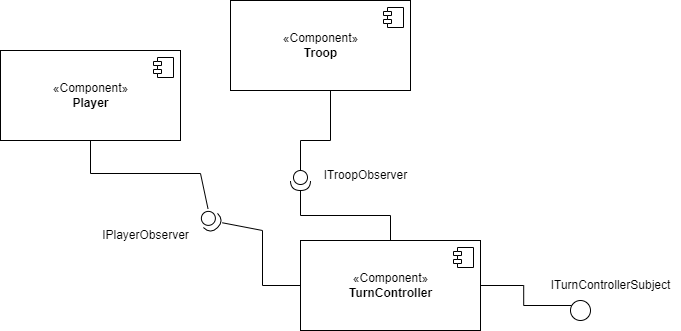

The diagram above was exported from draw.io. Its source (the exported page's mxGraphModel, read from the mxfile embedded in the PNG):
<mxGraphModel dx="1422" dy="705" grid="1" gridSize="10" guides="1" tooltips="1" connect="1" arrows="1" fold="1" page="1" pageScale="1" pageWidth="827" pageHeight="1169" math="0" shadow="0">
  <root>
    <mxCell id="0" />
    <mxCell id="1" parent="0" />
    <mxCell id="EaqRycWluV7giiKk-D6r-4" style="edgeStyle=orthogonalEdgeStyle;rounded=0;orthogonalLoop=1;jettySize=auto;html=1;entryX=0.5;entryY=0;entryDx=0;entryDy=0;endArrow=none;endFill=0;" edge="1" parent="1" source="EaqRycWluV7giiKk-D6r-1" target="EaqRycWluV7giiKk-D6r-3">
      <mxGeometry relative="1" as="geometry" />
    </mxCell>
    <mxCell id="EaqRycWluV7giiKk-D6r-1" value="«Component»&lt;br&gt;&lt;b&gt;TurnController&lt;/b&gt;" style="html=1;dropTarget=0;" vertex="1" parent="1">
      <mxGeometry x="370" y="290" width="180" height="90" as="geometry" />
    </mxCell>
    <mxCell id="EaqRycWluV7giiKk-D6r-2" value="" style="shape=module;jettyWidth=8;jettyHeight=4;" vertex="1" parent="EaqRycWluV7giiKk-D6r-1">
      <mxGeometry x="1" width="20" height="20" relative="1" as="geometry">
        <mxPoint x="-27" y="7" as="offset" />
      </mxGeometry>
    </mxCell>
    <mxCell id="EaqRycWluV7giiKk-D6r-3" value="" style="ellipse;whiteSpace=wrap;html=1;aspect=fixed;rotation=-60;" vertex="1" parent="1">
      <mxGeometry x="640" y="350" width="20" height="20" as="geometry" />
    </mxCell>
    <mxCell id="EaqRycWluV7giiKk-D6r-5" value="ITurnControllerSubject" style="text;html=1;align=center;verticalAlign=middle;resizable=0;points=[];autosize=1;strokeColor=none;fillColor=none;" vertex="1" parent="1">
      <mxGeometry x="610" y="320" width="140" height="30" as="geometry" />
    </mxCell>
    <mxCell id="EaqRycWluV7giiKk-D6r-14" style="edgeStyle=orthogonalEdgeStyle;rounded=0;orthogonalLoop=1;jettySize=auto;html=1;entryX=0;entryY=0.5;entryDx=0;entryDy=0;endArrow=none;endFill=0;" edge="1" parent="1" source="EaqRycWluV7giiKk-D6r-6" target="EaqRycWluV7giiKk-D6r-1">
      <mxGeometry relative="1" as="geometry">
        <Array as="points">
          <mxPoint x="332" y="280" />
          <mxPoint x="332" y="335" />
        </Array>
      </mxGeometry>
    </mxCell>
    <mxCell id="EaqRycWluV7giiKk-D6r-15" style="edgeStyle=orthogonalEdgeStyle;rounded=0;orthogonalLoop=1;jettySize=auto;html=1;endArrow=none;endFill=0;" edge="1" parent="1" source="EaqRycWluV7giiKk-D6r-6">
      <mxGeometry relative="1" as="geometry">
        <mxPoint x="230" y="190" as="targetPoint" />
        <Array as="points">
          <mxPoint x="270" y="223" />
          <mxPoint x="160" y="223" />
          <mxPoint x="160" y="190" />
        </Array>
      </mxGeometry>
    </mxCell>
    <mxCell id="EaqRycWluV7giiKk-D6r-6" value="" style="shape=providedRequiredInterface;html=1;verticalLabelPosition=bottom;sketch=0;rotation=45;" vertex="1" parent="1">
      <mxGeometry x="270" y="260" width="20" height="20" as="geometry" />
    </mxCell>
    <mxCell id="EaqRycWluV7giiKk-D6r-7" value="IPlayerObserver" style="text;html=1;align=center;verticalAlign=middle;resizable=0;points=[];autosize=1;strokeColor=none;fillColor=none;" vertex="1" parent="1">
      <mxGeometry x="160" y="270" width="110" height="30" as="geometry" />
    </mxCell>
    <mxCell id="EaqRycWluV7giiKk-D6r-13" style="edgeStyle=orthogonalEdgeStyle;rounded=0;orthogonalLoop=1;jettySize=auto;html=1;entryX=0.5;entryY=0;entryDx=0;entryDy=0;endArrow=none;endFill=0;" edge="1" parent="1" source="EaqRycWluV7giiKk-D6r-9" target="EaqRycWluV7giiKk-D6r-1">
      <mxGeometry relative="1" as="geometry" />
    </mxCell>
    <mxCell id="EaqRycWluV7giiKk-D6r-18" style="edgeStyle=orthogonalEdgeStyle;rounded=0;orthogonalLoop=1;jettySize=auto;html=1;endArrow=none;endFill=0;" edge="1" parent="1" source="EaqRycWluV7giiKk-D6r-9">
      <mxGeometry relative="1" as="geometry">
        <mxPoint x="400" y="130" as="targetPoint" />
        <Array as="points">
          <mxPoint x="370" y="190" />
          <mxPoint x="400" y="190" />
        </Array>
      </mxGeometry>
    </mxCell>
    <mxCell id="EaqRycWluV7giiKk-D6r-9" value="" style="shape=providedRequiredInterface;html=1;verticalLabelPosition=bottom;sketch=0;rotation=90;" vertex="1" parent="1">
      <mxGeometry x="360" y="220" width="20" height="20" as="geometry" />
    </mxCell>
    <mxCell id="EaqRycWluV7giiKk-D6r-10" value="ITroopObserver" style="text;html=1;align=center;verticalAlign=middle;resizable=0;points=[];autosize=1;strokeColor=none;fillColor=none;" vertex="1" parent="1">
      <mxGeometry x="380" y="210" width="110" height="30" as="geometry" />
    </mxCell>
    <mxCell id="EaqRycWluV7giiKk-D6r-16" value="«Component»&lt;br&gt;&lt;b&gt;Player&lt;/b&gt;" style="html=1;dropTarget=0;" vertex="1" parent="1">
      <mxGeometry x="70" y="100" width="180" height="90" as="geometry" />
    </mxCell>
    <mxCell id="EaqRycWluV7giiKk-D6r-17" value="" style="shape=module;jettyWidth=8;jettyHeight=4;" vertex="1" parent="EaqRycWluV7giiKk-D6r-16">
      <mxGeometry x="1" width="20" height="20" relative="1" as="geometry">
        <mxPoint x="-27" y="7" as="offset" />
      </mxGeometry>
    </mxCell>
    <mxCell id="EaqRycWluV7giiKk-D6r-19" value="«Component»&lt;br&gt;&lt;b&gt;Troop&lt;/b&gt;" style="html=1;dropTarget=0;" vertex="1" parent="1">
      <mxGeometry x="300" y="50" width="180" height="90" as="geometry" />
    </mxCell>
    <mxCell id="EaqRycWluV7giiKk-D6r-20" value="" style="shape=module;jettyWidth=8;jettyHeight=4;" vertex="1" parent="EaqRycWluV7giiKk-D6r-19">
      <mxGeometry x="1" width="20" height="20" relative="1" as="geometry">
        <mxPoint x="-27" y="7" as="offset" />
      </mxGeometry>
    </mxCell>
  </root>
</mxGraphModel>